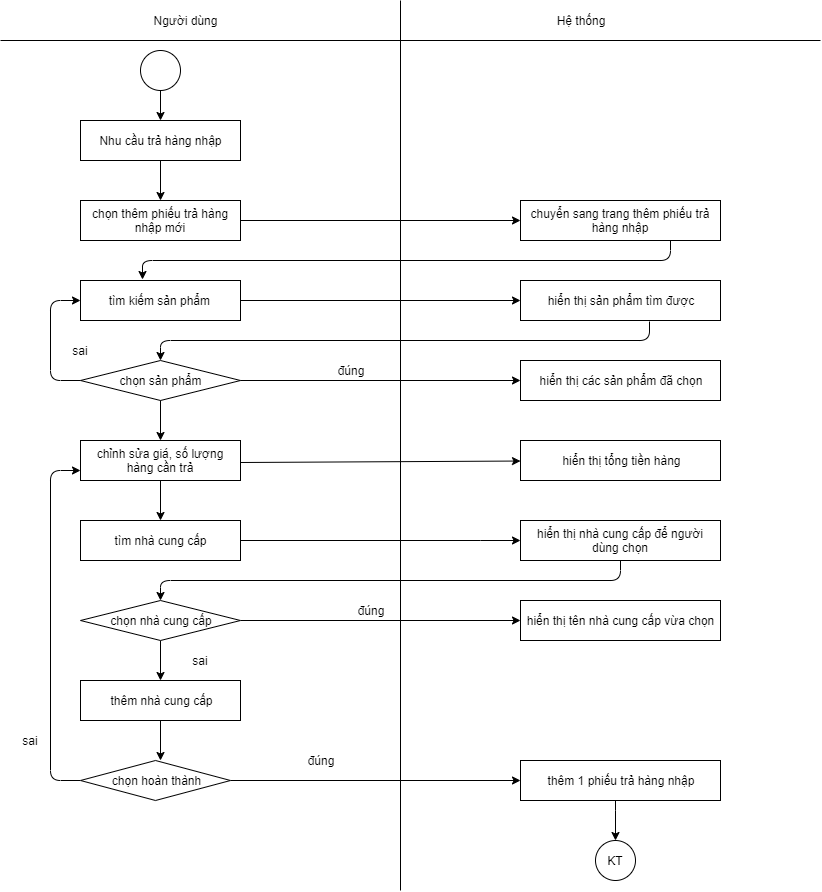

The diagram above was exported from draw.io. Its source (the exported page's mxGraphModel, read from the mxfile embedded in the PNG):
<mxGraphModel dx="1180" dy="575" grid="1" gridSize="10" guides="1" tooltips="1" connect="1" arrows="1" fold="1" page="1" pageScale="1" pageWidth="827" pageHeight="1169" math="0" shadow="0">
  <root>
    <mxCell id="0" />
    <mxCell id="1" parent="0" />
    <mxCell id="IMk4O4wWfnMihh5U-Pex-2" value="" style="endArrow=none;html=1;" parent="1" edge="1">
      <mxGeometry width="50" height="50" relative="1" as="geometry">
        <mxPoint x="400" y="890" as="sourcePoint" />
        <mxPoint x="400" as="targetPoint" />
      </mxGeometry>
    </mxCell>
    <mxCell id="IMk4O4wWfnMihh5U-Pex-3" value="" style="endArrow=none;html=1;" parent="1" edge="1">
      <mxGeometry width="50" height="50" relative="1" as="geometry">
        <mxPoint y="40" as="sourcePoint" />
        <mxPoint x="820" y="40" as="targetPoint" />
      </mxGeometry>
    </mxCell>
    <mxCell id="IMk4O4wWfnMihh5U-Pex-6" value="Người dùng" style="text;html=1;strokeColor=none;fillColor=none;align=center;verticalAlign=middle;whiteSpace=wrap;rounded=0;" parent="1" vertex="1">
      <mxGeometry x="80" width="210" height="40" as="geometry" />
    </mxCell>
    <mxCell id="IMk4O4wWfnMihh5U-Pex-7" value="Hệ thống" style="text;html=1;strokeColor=none;fillColor=none;align=center;verticalAlign=middle;whiteSpace=wrap;rounded=0;" parent="1" vertex="1">
      <mxGeometry x="490" width="180" height="40" as="geometry" />
    </mxCell>
    <mxCell id="IMk4O4wWfnMihh5U-Pex-8" value="" style="ellipse;whiteSpace=wrap;html=1;aspect=fixed;" parent="1" vertex="1">
      <mxGeometry x="140" y="50" width="40" height="40" as="geometry" />
    </mxCell>
    <mxCell id="IMk4O4wWfnMihh5U-Pex-25" value="" style="edgeStyle=orthogonalEdgeStyle;rounded=0;orthogonalLoop=1;jettySize=auto;html=1;" parent="1" source="IMk4O4wWfnMihh5U-Pex-9" target="IMk4O4wWfnMihh5U-Pex-10" edge="1">
      <mxGeometry relative="1" as="geometry" />
    </mxCell>
    <mxCell id="IMk4O4wWfnMihh5U-Pex-9" value="Nhu cầu trả hàng nhập" style="rounded=0;whiteSpace=wrap;html=1;" parent="1" vertex="1">
      <mxGeometry x="80" y="120" width="160" height="40" as="geometry" />
    </mxCell>
    <mxCell id="IMk4O4wWfnMihh5U-Pex-10" value="chọn thêm phiếu trả hàng nhập mới" style="rounded=0;whiteSpace=wrap;html=1;" parent="1" vertex="1">
      <mxGeometry x="80" y="200" width="160" height="40" as="geometry" />
    </mxCell>
    <mxCell id="IMk4O4wWfnMihh5U-Pex-12" value="chuyển sang trang thêm phiếu trả hàng nhập" style="rounded=0;whiteSpace=wrap;html=1;" parent="1" vertex="1">
      <mxGeometry x="520" y="200" width="200" height="40" as="geometry" />
    </mxCell>
    <mxCell id="IMk4O4wWfnMihh5U-Pex-13" value="tìm kiếm sản phẩm&amp;nbsp;" style="rounded=0;whiteSpace=wrap;html=1;" parent="1" vertex="1">
      <mxGeometry x="80" y="280" width="160" height="40" as="geometry" />
    </mxCell>
    <mxCell id="IMk4O4wWfnMihh5U-Pex-14" value="hiển thị sản phẩm tìm được" style="rounded=0;whiteSpace=wrap;html=1;" parent="1" vertex="1">
      <mxGeometry x="520" y="280" width="200" height="40" as="geometry" />
    </mxCell>
    <mxCell id="IMk4O4wWfnMihh5U-Pex-15" value="chọn sản phẩm" style="rhombus;whiteSpace=wrap;html=1;" parent="1" vertex="1">
      <mxGeometry x="80" y="360" width="160" height="40" as="geometry" />
    </mxCell>
    <mxCell id="IMk4O4wWfnMihh5U-Pex-16" value="hiển thị các sản phẩm đã chọn" style="rounded=0;whiteSpace=wrap;html=1;" parent="1" vertex="1">
      <mxGeometry x="520" y="360" width="200" height="40" as="geometry" />
    </mxCell>
    <mxCell id="IMk4O4wWfnMihh5U-Pex-38" value="" style="edgeStyle=orthogonalEdgeStyle;rounded=0;orthogonalLoop=1;jettySize=auto;html=1;" parent="1" source="IMk4O4wWfnMihh5U-Pex-17" target="IMk4O4wWfnMihh5U-Pex-37" edge="1">
      <mxGeometry relative="1" as="geometry" />
    </mxCell>
    <mxCell id="IMk4O4wWfnMihh5U-Pex-17" value="chỉnh sửa giá, số lượng hàng cần trả" style="rounded=0;whiteSpace=wrap;html=1;" parent="1" vertex="1">
      <mxGeometry x="80" y="440" width="160" height="40" as="geometry" />
    </mxCell>
    <mxCell id="IMk4O4wWfnMihh5U-Pex-18" value="hiển thị tổng tiền hàng" style="rounded=0;whiteSpace=wrap;html=1;" parent="1" vertex="1">
      <mxGeometry x="520" y="440" width="200" height="40" as="geometry" />
    </mxCell>
    <mxCell id="IMk4O4wWfnMihh5U-Pex-21" value="hiển thị tên nhà cung cấp vừa chọn" style="rounded=0;whiteSpace=wrap;html=1;" parent="1" vertex="1">
      <mxGeometry x="520" y="600" width="200" height="40" as="geometry" />
    </mxCell>
    <mxCell id="IMk4O4wWfnMihh5U-Pex-24" value="" style="endArrow=classic;html=1;exitX=0.5;exitY=1;exitDx=0;exitDy=0;" parent="1" source="IMk4O4wWfnMihh5U-Pex-8" target="IMk4O4wWfnMihh5U-Pex-9" edge="1">
      <mxGeometry width="50" height="50" relative="1" as="geometry">
        <mxPoint x="90" y="140" as="sourcePoint" />
        <mxPoint x="140" y="90" as="targetPoint" />
      </mxGeometry>
    </mxCell>
    <mxCell id="IMk4O4wWfnMihh5U-Pex-26" value="" style="endArrow=classic;html=1;entryX=0;entryY=0.5;entryDx=0;entryDy=0;exitX=1;exitY=0.5;exitDx=0;exitDy=0;" parent="1" source="IMk4O4wWfnMihh5U-Pex-10" target="IMk4O4wWfnMihh5U-Pex-12" edge="1">
      <mxGeometry width="50" height="50" relative="1" as="geometry">
        <mxPoint x="240" y="260" as="sourcePoint" />
        <mxPoint x="290" y="210" as="targetPoint" />
      </mxGeometry>
    </mxCell>
    <mxCell id="IMk4O4wWfnMihh5U-Pex-27" value="" style="endArrow=classic;html=1;exitX=0.75;exitY=1;exitDx=0;exitDy=0;entryX=0.388;entryY=-0.03;entryDx=0;entryDy=0;entryPerimeter=0;" parent="1" source="IMk4O4wWfnMihh5U-Pex-12" target="IMk4O4wWfnMihh5U-Pex-13" edge="1">
      <mxGeometry width="50" height="50" relative="1" as="geometry">
        <mxPoint x="340" y="300" as="sourcePoint" />
        <mxPoint x="390" y="250" as="targetPoint" />
        <Array as="points">
          <mxPoint x="670" y="260" />
          <mxPoint x="142" y="260" />
        </Array>
      </mxGeometry>
    </mxCell>
    <mxCell id="IMk4O4wWfnMihh5U-Pex-28" value="" style="endArrow=classic;html=1;exitX=1;exitY=0.5;exitDx=0;exitDy=0;entryX=0;entryY=0.5;entryDx=0;entryDy=0;" parent="1" source="IMk4O4wWfnMihh5U-Pex-13" target="IMk4O4wWfnMihh5U-Pex-14" edge="1">
      <mxGeometry width="50" height="50" relative="1" as="geometry">
        <mxPoint x="330" y="330" as="sourcePoint" />
        <mxPoint x="380" y="280" as="targetPoint" />
      </mxGeometry>
    </mxCell>
    <mxCell id="IMk4O4wWfnMihh5U-Pex-29" value="" style="endArrow=classic;html=1;exitX=0.644;exitY=1.025;exitDx=0;exitDy=0;exitPerimeter=0;entryX=0.5;entryY=0;entryDx=0;entryDy=0;" parent="1" source="IMk4O4wWfnMihh5U-Pex-14" target="IMk4O4wWfnMihh5U-Pex-15" edge="1">
      <mxGeometry width="50" height="50" relative="1" as="geometry">
        <mxPoint x="330" y="380" as="sourcePoint" />
        <mxPoint x="380" y="330" as="targetPoint" />
        <Array as="points">
          <mxPoint x="649" y="340" />
          <mxPoint x="160" y="340" />
        </Array>
      </mxGeometry>
    </mxCell>
    <mxCell id="IMk4O4wWfnMihh5U-Pex-30" value="" style="endArrow=classic;html=1;entryX=0;entryY=0.5;entryDx=0;entryDy=0;exitX=0;exitY=0.5;exitDx=0;exitDy=0;" parent="1" source="IMk4O4wWfnMihh5U-Pex-15" target="IMk4O4wWfnMihh5U-Pex-13" edge="1">
      <mxGeometry width="50" height="50" relative="1" as="geometry">
        <mxPoint x="30" y="410" as="sourcePoint" />
        <mxPoint x="80" y="360" as="targetPoint" />
        <Array as="points">
          <mxPoint x="50" y="380" />
          <mxPoint x="50" y="300" />
        </Array>
      </mxGeometry>
    </mxCell>
    <mxCell id="IMk4O4wWfnMihh5U-Pex-31" value="sai" style="text;html=1;strokeColor=none;fillColor=none;align=center;verticalAlign=middle;whiteSpace=wrap;rounded=0;" parent="1" vertex="1">
      <mxGeometry x="60" y="340" width="40" height="20" as="geometry" />
    </mxCell>
    <mxCell id="IMk4O4wWfnMihh5U-Pex-32" value="" style="endArrow=classic;html=1;exitX=1;exitY=0.5;exitDx=0;exitDy=0;entryX=0;entryY=0.5;entryDx=0;entryDy=0;" parent="1" source="IMk4O4wWfnMihh5U-Pex-15" target="IMk4O4wWfnMihh5U-Pex-16" edge="1">
      <mxGeometry width="50" height="50" relative="1" as="geometry">
        <mxPoint x="280" y="410" as="sourcePoint" />
        <mxPoint x="330" y="360" as="targetPoint" />
      </mxGeometry>
    </mxCell>
    <mxCell id="IMk4O4wWfnMihh5U-Pex-33" value="đúng" style="text;html=1;strokeColor=none;fillColor=none;align=center;verticalAlign=middle;whiteSpace=wrap;rounded=0;" parent="1" vertex="1">
      <mxGeometry x="330" y="360" width="40" height="20" as="geometry" />
    </mxCell>
    <mxCell id="IMk4O4wWfnMihh5U-Pex-35" value="" style="endArrow=classic;html=1;exitX=0.5;exitY=1;exitDx=0;exitDy=0;entryX=0.5;entryY=0;entryDx=0;entryDy=0;" parent="1" source="IMk4O4wWfnMihh5U-Pex-15" target="IMk4O4wWfnMihh5U-Pex-17" edge="1">
      <mxGeometry width="50" height="50" relative="1" as="geometry">
        <mxPoint x="200" y="440" as="sourcePoint" />
        <mxPoint x="140" y="420" as="targetPoint" />
      </mxGeometry>
    </mxCell>
    <mxCell id="IMk4O4wWfnMihh5U-Pex-36" value="" style="endArrow=classic;html=1;" parent="1" target="IMk4O4wWfnMihh5U-Pex-18" edge="1">
      <mxGeometry width="50" height="50" relative="1" as="geometry">
        <mxPoint x="240" y="462" as="sourcePoint" />
        <mxPoint x="380" y="450" as="targetPoint" />
      </mxGeometry>
    </mxCell>
    <mxCell id="IMk4O4wWfnMihh5U-Pex-44" style="edgeStyle=orthogonalEdgeStyle;rounded=0;orthogonalLoop=1;jettySize=auto;html=1;entryX=0;entryY=0.5;entryDx=0;entryDy=0;" parent="1" source="IMk4O4wWfnMihh5U-Pex-37" target="IMk4O4wWfnMihh5U-Pex-39" edge="1">
      <mxGeometry relative="1" as="geometry">
        <Array as="points">
          <mxPoint x="480" y="540" />
          <mxPoint x="480" y="540" />
        </Array>
      </mxGeometry>
    </mxCell>
    <mxCell id="IMk4O4wWfnMihh5U-Pex-37" value="tìm nhà cung cấp" style="rounded=0;whiteSpace=wrap;html=1;" parent="1" vertex="1">
      <mxGeometry x="80" y="520" width="160" height="40" as="geometry" />
    </mxCell>
    <mxCell id="IMk4O4wWfnMihh5U-Pex-39" value="hiển thị nhà cung cấp để người dùng chọn" style="rounded=0;whiteSpace=wrap;html=1;" parent="1" vertex="1">
      <mxGeometry x="520" y="520" width="200" height="40" as="geometry" />
    </mxCell>
    <mxCell id="IMk4O4wWfnMihh5U-Pex-50" style="edgeStyle=orthogonalEdgeStyle;rounded=0;orthogonalLoop=1;jettySize=auto;html=1;" parent="1" source="IMk4O4wWfnMihh5U-Pex-41" target="IMk4O4wWfnMihh5U-Pex-21" edge="1">
      <mxGeometry relative="1" as="geometry" />
    </mxCell>
    <mxCell id="IMk4O4wWfnMihh5U-Pex-53" style="edgeStyle=orthogonalEdgeStyle;rounded=0;orthogonalLoop=1;jettySize=auto;html=1;entryX=0.5;entryY=0;entryDx=0;entryDy=0;" parent="1" source="IMk4O4wWfnMihh5U-Pex-41" target="IMk4O4wWfnMihh5U-Pex-52" edge="1">
      <mxGeometry relative="1" as="geometry" />
    </mxCell>
    <mxCell id="IMk4O4wWfnMihh5U-Pex-41" value="chọn nhà cung cấp" style="rhombus;whiteSpace=wrap;html=1;" parent="1" vertex="1">
      <mxGeometry x="80" y="600" width="160" height="40" as="geometry" />
    </mxCell>
    <mxCell id="IMk4O4wWfnMihh5U-Pex-47" value="" style="endArrow=classic;html=1;exitX=0.5;exitY=1;exitDx=0;exitDy=0;entryX=0.5;entryY=0;entryDx=0;entryDy=0;" parent="1" source="IMk4O4wWfnMihh5U-Pex-39" target="IMk4O4wWfnMihh5U-Pex-41" edge="1">
      <mxGeometry width="50" height="50" relative="1" as="geometry">
        <mxPoint x="410" y="610" as="sourcePoint" />
        <mxPoint x="460" y="560" as="targetPoint" />
        <Array as="points">
          <mxPoint x="620" y="580" />
          <mxPoint x="160" y="580" />
        </Array>
      </mxGeometry>
    </mxCell>
    <mxCell id="IMk4O4wWfnMihh5U-Pex-51" value="đúng" style="text;html=1;strokeColor=none;fillColor=none;align=center;verticalAlign=middle;whiteSpace=wrap;rounded=0;" parent="1" vertex="1">
      <mxGeometry x="350" y="600" width="40" height="20" as="geometry" />
    </mxCell>
    <mxCell id="IMk4O4wWfnMihh5U-Pex-58" style="edgeStyle=orthogonalEdgeStyle;rounded=0;orthogonalLoop=1;jettySize=auto;html=1;entryX=0.5;entryY=0;entryDx=0;entryDy=0;" parent="1" source="IMk4O4wWfnMihh5U-Pex-52" edge="1">
      <mxGeometry relative="1" as="geometry">
        <mxPoint x="160" y="760" as="targetPoint" />
      </mxGeometry>
    </mxCell>
    <mxCell id="IMk4O4wWfnMihh5U-Pex-52" value="thêm nhà cung cấp" style="rounded=0;whiteSpace=wrap;html=1;" parent="1" vertex="1">
      <mxGeometry x="80" y="680" width="160" height="40" as="geometry" />
    </mxCell>
    <mxCell id="IMk4O4wWfnMihh5U-Pex-54" value="sai" style="text;html=1;strokeColor=none;fillColor=none;align=center;verticalAlign=middle;whiteSpace=wrap;rounded=0;" parent="1" vertex="1">
      <mxGeometry x="180" y="650" width="40" height="20" as="geometry" />
    </mxCell>
    <mxCell id="IMk4O4wWfnMihh5U-Pex-60" style="edgeStyle=orthogonalEdgeStyle;rounded=0;orthogonalLoop=1;jettySize=auto;html=1;exitX=1;exitY=0.5;exitDx=0;exitDy=0;exitPerimeter=0;" parent="1" source="y-eISnooT0kRs1pb08RQ-7" target="IMk4O4wWfnMihh5U-Pex-59" edge="1">
      <mxGeometry relative="1" as="geometry">
        <mxPoint x="240" y="780" as="sourcePoint" />
      </mxGeometry>
    </mxCell>
    <mxCell id="IMk4O4wWfnMihh5U-Pex-62" style="edgeStyle=orthogonalEdgeStyle;rounded=0;orthogonalLoop=1;jettySize=auto;html=1;entryX=0.5;entryY=0;entryDx=0;entryDy=0;" parent="1" source="IMk4O4wWfnMihh5U-Pex-59" target="IMk4O4wWfnMihh5U-Pex-61" edge="1">
      <mxGeometry relative="1" as="geometry">
        <Array as="points">
          <mxPoint x="615" y="810" />
          <mxPoint x="615" y="810" />
        </Array>
      </mxGeometry>
    </mxCell>
    <mxCell id="IMk4O4wWfnMihh5U-Pex-59" value="thêm 1 phiếu trả hàng nhập" style="rounded=0;whiteSpace=wrap;html=1;" parent="1" vertex="1">
      <mxGeometry x="520" y="760" width="200" height="40" as="geometry" />
    </mxCell>
    <mxCell id="IMk4O4wWfnMihh5U-Pex-61" value="KT" style="ellipse;whiteSpace=wrap;html=1;aspect=fixed;" parent="1" vertex="1">
      <mxGeometry x="595" y="840" width="40" height="40" as="geometry" />
    </mxCell>
    <mxCell id="y-eISnooT0kRs1pb08RQ-2" value="" style="endArrow=classic;html=1;exitX=0;exitY=0.5;exitDx=0;exitDy=0;entryX=0;entryY=0.75;entryDx=0;entryDy=0;" edge="1" parent="1" target="IMk4O4wWfnMihh5U-Pex-17">
      <mxGeometry width="50" height="50" relative="1" as="geometry">
        <mxPoint x="80" y="780" as="sourcePoint" />
        <mxPoint x="50" y="660" as="targetPoint" />
        <Array as="points">
          <mxPoint x="50" y="780" />
          <mxPoint x="50" y="470" />
        </Array>
      </mxGeometry>
    </mxCell>
    <mxCell id="y-eISnooT0kRs1pb08RQ-3" value="sai" style="text;html=1;strokeColor=none;fillColor=none;align=center;verticalAlign=middle;whiteSpace=wrap;rounded=0;" vertex="1" parent="1">
      <mxGeometry x="10" y="730" width="40" height="20" as="geometry" />
    </mxCell>
    <mxCell id="y-eISnooT0kRs1pb08RQ-6" value="đúng" style="text;html=1;strokeColor=none;fillColor=none;align=center;verticalAlign=middle;whiteSpace=wrap;rounded=0;" vertex="1" parent="1">
      <mxGeometry x="300" y="750" width="40" height="20" as="geometry" />
    </mxCell>
    <mxCell id="y-eISnooT0kRs1pb08RQ-7" value="chọn hoàn thành" style="rhombus;whiteSpace=wrap;html=1;" vertex="1" parent="1">
      <mxGeometry x="80" y="760" width="150" height="40" as="geometry" />
    </mxCell>
  </root>
</mxGraphModel>